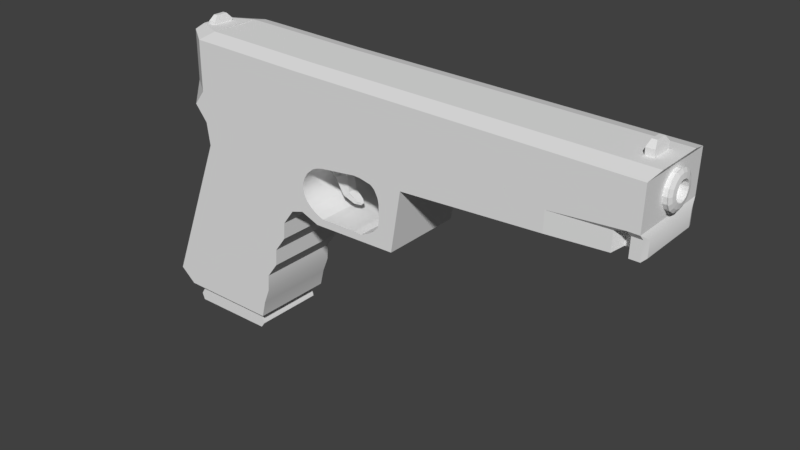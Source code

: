 # Source: Pistol.blend  (saved by Blender 2.78.0; exported with 4.5.12 LTS)
import bpy
from mathutils import Matrix  # noqa: F401  (used for matrix-valued properties, if any)

bpy.ops.wm.read_factory_settings(use_empty=True)
scene = bpy.context.scene
scene.name = 'Scene'

# ---- collections
col_collection_1 = bpy.data.collections.new('Collection 1'); scene.collection.children.link(col_collection_1)

# ---- world
world_world = bpy.data.worlds.new('World'); scene.world = world_world
world_world.color = (0.05088, 0.05088, 0.05088)
world_world.use_sun_shadow = False
world_world.sun_shadow_jitter_overblur = 0.0
world_world.cycles.sampling_method = 'MANUAL'

# ---- meshes
me_cylinder_001 = bpy.data.meshes.new('Cylinder.001')
me_cylinder_001.from_pydata([(1.006, 0.2681, 0.0), (1.094, 0.2681, -5.96e-08), (1.006, 0.2477, -0.1026), (1.094, 0.2477, -0.1026), (1.006, 0.1896, -0.1896), (1.094, 0.1896, -0.1896), (1.006, 0.1026, -0.2477), (1.094, 0.1026, -0.2477), (1.006, 2.285e-07, -0.2681), (1.094, 2.285e-07, -0.2681), (1.006, -0.1026, -0.2477), (1.094, -0.1026, -0.2477), (1.006, -0.1896, -0.1896), (1.094, -0.1896, -0.1896), (1.006, -0.2477, -0.1026), (1.094, -0.2477, -0.1026), (1.006, -0.2681, -5.96e-08), (1.094, -0.2681, -1.192e-07), (1.006, -0.2477, 0.1026), (1.094, -0.2477, 0.1026), (1.006, -0.1896, 0.1896), (1.094, -0.1896, 0.1896), (1.006, -0.1026, 0.2477), (1.094, -0.1026, 0.2477), (1.006, 2.434e-07, 0.2681), (1.094, 2.434e-07, 0.2681), (1.006, 0.1026, 0.2477), (1.094, 0.1026, 0.2477), (1.006, 0.1896, 0.1896), (1.094, 0.1896, 0.1896), (1.006, 0.2477, 0.1026), (1.094, 0.2477, 0.1026), (1.102, 0.2681, -5.96e-08), (1.102, 0.2477, -0.1026), (1.102, 0.1896, -0.1896), (1.102, 0.1026, -0.2477), (1.102, 2.285e-07, -0.2681), (1.102, -0.1026, -0.2477), (1.102, -0.1896, -0.1896), (1.102, -0.2477, -0.1026), (1.102, -0.2681, -1.192e-07), (1.102, -0.2477, 0.1026), (1.102, -0.1896, 0.1896), (1.102, -0.1026, 0.2477), (1.102, 2.434e-07, 0.2681), (1.102, 0.1026, 0.2477), (1.102, 0.1896, 0.1896), (1.102, 0.2477, 0.1026), (1.123, 0.2796, -5.96e-08), (1.123, 0.2583, -0.107), (1.123, 0.1977, -0.1977), (1.123, 0.107, -0.2583), (1.123, 2.207e-07, -0.2796), (1.123, -0.107, -0.2583), (1.123, -0.1977, -0.1977), (1.123, -0.2583, -0.107), (1.123, -0.2796, -1.192e-07), (1.123, -0.2583, 0.107), (1.123, -0.1977, 0.1977), (1.123, -0.107, 0.2583), (1.123, 2.363e-07, 0.2796), (1.123, 0.107, 0.2583), (1.123, 0.1977, 0.1977), (1.123, 0.2583, 0.107), (1.151, 0.2284, -5.96e-08), (1.151, 0.211, -0.08739), (1.151, 0.1615, -0.1615), (1.151, 0.08739, -0.211), (1.151, 2.31e-07, -0.2284), (1.151, -0.08739, -0.211), (1.151, -0.1615, -0.1615), (1.151, -0.211, -0.08739), (1.151, -0.2284, -1.192e-07), (1.151, -0.211, 0.08739), (1.151, -0.1615, 0.1615), (1.151, -0.08739, 0.211), (1.151, 2.437e-07, 0.2284), (1.151, 0.08739, 0.211), (1.151, 0.1615, 0.1615), (1.151, 0.211, 0.08739), (1.162, 0.1532, -5.96e-08), (1.162, 0.1415, -0.05862), (1.162, 0.1083, -0.1083), (1.162, 0.05862, -0.1415), (1.162, 2.337e-07, -0.1532), (1.162, -0.05862, -0.1415), (1.162, -0.1083, -0.1083), (1.162, -0.1415, -0.05862), (1.162, -0.1532, -1.192e-07), (1.162, -0.1415, 0.05862), (1.162, -0.1083, 0.1083), (1.162, -0.05862, 0.1415), (1.162, 2.422e-07, 0.1532), (1.162, 0.05862, 0.1415), (1.162, 0.1083, 0.1083), (1.162, 0.1415, 0.05862), (-1.568, 0.1532, -5.96e-08), (-1.568, 0.1415, -0.05862), (-1.568, 0.1083, -0.1083), (-1.568, 0.05862, -0.1415), (-1.568, -3.475e-07, -0.1532), (-1.568, -0.05862, -0.1415), (-1.568, -0.1083, -0.1083), (-1.568, -0.1415, -0.05862), (-1.568, -0.1532, -1.192e-07), (-1.568, -0.1415, 0.05862), (-1.568, -0.1083, 0.1083), (-1.568, -0.05862, 0.1415), (-1.568, -3.39e-07, 0.1532), (-1.568, 0.05862, 0.1415), (-1.568, 0.1083, 0.1083), (-1.568, 0.1415, 0.05862)], [], [(0, 1, 3, 2), (2, 3, 5, 4), (4, 5, 7, 6), (6, 7, 9, 8), (8, 9, 11, 10), (10, 11, 13, 12), (12, 13, 15, 14), (14, 15, 17, 16), (16, 17, 19, 18), (18, 19, 21, 20), (20, 21, 23, 22), (22, 23, 25, 24), (24, 25, 27, 26), (26, 27, 29, 28), (7, 5, 34, 35), (28, 29, 31, 30), (30, 31, 1, 0), (0, 2, 4, 6, 8, 10, 12, 14, 16, 18, 20, 22, 24, 26, 28, 30), (37, 36, 52, 53), (17, 15, 39, 40), (3, 1, 32, 33), (27, 25, 44, 45), (13, 11, 37, 38), (23, 21, 42, 43), (1, 31, 47, 32), (9, 7, 35, 36), (19, 17, 40, 41), (29, 27, 45, 46), (5, 3, 33, 34), (15, 13, 38, 39), (25, 23, 43, 44), (11, 9, 36, 37), (21, 19, 41, 42), (31, 29, 46, 47), (58, 57, 73, 74), (45, 44, 60, 61), (38, 37, 53, 54), (46, 45, 61, 62), (39, 38, 54, 55), (47, 46, 62, 63), (40, 39, 55, 56), (33, 32, 48, 49), (32, 47, 63, 48), (41, 40, 56, 57), (34, 33, 49, 50), (42, 41, 57, 58), (35, 34, 50, 51), (43, 42, 58, 59), (36, 35, 51, 52), (44, 43, 59, 60), (79, 78, 94, 95), (51, 50, 66, 67), (59, 58, 74, 75), (52, 51, 67, 68), (60, 59, 75, 76), (53, 52, 68, 69), (61, 60, 76, 77), (54, 53, 69, 70), (62, 61, 77, 78), (55, 54, 70, 71), (63, 62, 78, 79), (56, 55, 71, 72), (49, 48, 64, 65), (48, 63, 79, 64), (57, 56, 72, 73), (50, 49, 65, 66), (85, 84, 100, 101), (72, 71, 87, 88), (65, 64, 80, 81), (64, 79, 95, 80), (73, 72, 88, 89), (66, 65, 81, 82), (74, 73, 89, 90), (67, 66, 82, 83), (75, 74, 90, 91), (68, 67, 83, 84), (76, 75, 91, 92), (69, 68, 84, 85), (77, 76, 92, 93), (70, 69, 85, 86), (78, 77, 93, 94), (71, 70, 86, 87), (97, 96, 111, 110, 109, 108, 107, 106, 105, 104, 103, 102, 101, 100, 99, 98), (93, 92, 108, 109), (86, 85, 101, 102), (94, 93, 109, 110), (87, 86, 102, 103), (95, 94, 110, 111), (88, 87, 103, 104), (81, 80, 96, 97), (80, 95, 111, 96), (89, 88, 104, 105), (82, 81, 97, 98), (90, 89, 105, 106), (83, 82, 98, 99), (91, 90, 106, 107), (84, 83, 99, 100), (92, 91, 107, 108)])
me_cylinder_001.use_remesh_preserve_volume = False
me_cylinder_001.use_remesh_preserve_attributes = False
me_cylinder_001.use_mirror_vertex_groups = False
me_cylinder_001.update()
me_cube_002 = bpy.data.meshes.new('Cube.002')
me_cube_002.from_pydata([(-0.8945, -0.07686, -0.8499), (-0.9935, -0.05727, 0.9619), (-0.92, 0.08784, -0.803), (-1.019, 0.1074, 1.009), (0.9651, -0.1049, -1.11), (0.866, -0.08532, 0.7015), (0.9396, 0.05979, -1.063), (0.8405, 0.07938, 0.7483), (-0.5465, -0.2527, -1.447), (-0.5512, 0.2529, -1.44), (0.6638, -0.2579, -1.617), (0.659, 0.2477, -1.61), (-0.6192, -0.3064, -3.637), (-0.6192, 0.3064, -3.637), (-0.006426, -0.3064, -3.637), (-0.006426, 0.3064, -3.637), (-0.1908, -0.2086, -5.053), (-0.1908, 0.2086, -5.053), (0.2264, -0.2086, -5.053), (0.2264, 0.2086, -5.053), (0.151, -0.07068, -5.561), (0.151, 0.07068, -5.561), (0.2865, -0.07068, -5.495), (0.2865, 0.07068, -5.495)], [], [(0, 1, 3, 2), (2, 3, 7, 6), (6, 7, 5, 4), (4, 5, 1, 0), (2, 0, 4, 6), (7, 3, 1, 5), (0, 8, 10, 4), (6, 11, 9, 2), (8, 12, 14, 10), (11, 15, 13, 9), (12, 16, 18, 14), (15, 19, 17, 13), (16, 20, 22, 18), (19, 23, 21, 17), (10, 14, 15, 11), (6, 4, 10, 11), (14, 18, 19, 15), (18, 22, 23, 19), (23, 22, 20, 21), (12, 8, 9, 13), (16, 12, 13, 17), (20, 16, 17, 21), (9, 8, 0, 2)])
me_cube_002.use_remesh_preserve_volume = False
me_cube_002.use_remesh_preserve_attributes = False
me_cube_002.use_mirror_vertex_groups = False
me_cube_002.update()
me_cube_001 = bpy.data.meshes.new('Cube.001')
me_cube_001.from_pydata([(-1.05, -1.0, -1.044), (-1.0, -1.0, 1.0), (-1.05, 1.0, -1.044), (-1.0, 1.0, 1.0), (0.9858, -1.0, -0.9563), (1.028, -1.0, 1.131), (0.9858, 1.0, -0.9563), (1.028, 1.0, 1.131), (-1.11, -1.0, -0.06561), (-1.11, 1.0, -0.06561), (1.085, 1.0, -0.1312), (1.085, -1.0, -0.1312), (-0.9329, -0.9329, 1.574), (-0.9329, 0.9329, 1.574), (0.9594, -0.9329, 1.697), (0.9594, 0.9329, 1.697), (-1.222, -1.175, 1.822), (-1.222, 1.175, 1.822), (1.211, -1.175, 1.825), (1.211, 1.175, 1.825), (0.1508, -1.175, 24.23), (0.1508, 1.175, 24.23), (2.378, -1.175, 20.92), (2.378, 1.175, 20.92), (-1.604, -1.175, 3.787), (-1.604, 1.175, 3.787), (-0.157, -1.175, 26.19), (-0.157, 1.175, 26.19), (1.466, -1.175, 6.713), (1.77, -1.175, 11.45), (2.074, -1.175, 16.19), (-0.1924, -1.175, 18.62), (-0.5356, -1.175, 13.02), (-0.8788, -1.175, 7.423), (-0.8788, 1.175, 7.423), (-0.5356, 1.175, 13.02), (-0.1924, 1.175, 18.62), (2.074, 1.175, 16.19), (1.77, 1.175, 11.45), (1.466, 1.175, 6.713), (-0.5186, -1.175, 20.59), (-0.8803, -1.175, 14.99), (-1.242, -1.175, 9.388), (-1.242, 1.175, 9.388), (-0.8803, 1.175, 14.99), (-0.5186, 1.175, 20.59), (2.103, -1.175, 18.63), (-0.0208, 1.175, 21.42), (-0.3378, 1.175, 23.39), (-0.0208, -1.175, 21.42), (2.103, 1.175, 18.63), (-0.3378, -1.175, 23.39), (1.799, -1.175, 13.89), (-0.364, -1.175, 15.82), (-0.364, 1.175, 15.82), (1.799, 1.175, 13.89), (-0.6994, -1.175, 17.79), (-0.6994, 1.175, 17.79), (1.495, -1.175, 9.157), (-0.7072, -1.175, 10.22), (-0.7072, 1.175, 10.22), (1.495, 1.175, 9.157), (-1.061, -1.175, 12.19), (-1.061, 1.175, 12.19), (-1.05, -1.175, 4.622), (1.314, 1.175, 4.344), (-1.423, -1.175, 6.587), (1.314, -1.175, 4.344), (-1.05, 1.175, 4.622), (-1.423, 1.175, 6.587), (0.1274, -1.175, 31.12), (0.1274, 1.175, 31.12), (-0.2295, -1.175, 29.53), (-0.2295, 1.175, 29.53), (-0.2611, -1.175, 33.94), (-0.2611, 1.175, 33.94), (-0.5315, -1.175, 31.8), (-0.5315, 1.175, 31.8), (-0.9336, -0.5942, 33.92), (-0.9336, 0.5941, 33.92), (-0.9642, -0.5942, 32.57), (-0.9642, 0.5941, 32.57), (-1.026, -0.3732, 33.74), (-1.026, 0.3732, 33.74), (-1.045, -0.3732, 32.89), (-1.045, 0.3732, 32.89), (0.3219, -1.175, 33.87), (0.3219, 1.175, 33.87), (2.612, -1.175, 33.51), (2.612, 1.175, 33.51), (-0.2449, -1.175, 41.24), (-0.2449, 1.175, 41.24), (-0.9174, -0.5942, 41.22), (-0.9174, 0.5941, 41.22), (0.3381, -1.175, 41.17), (0.3381, 1.175, 41.17), (2.629, -1.175, 40.81), (2.629, 1.175, 40.81), (0.3248, -1.175, 35.2), (-0.2582, -1.175, 35.27), (-0.9307, -0.5942, 35.26), (-0.9307, 0.5941, 35.26), (2.615, 1.175, 34.85), (2.615, -1.175, 34.85), (-0.2582, 1.175, 35.27), (0.3248, 1.175, 35.2), (10.32, -1.175, 40.17), (10.32, 1.175, 40.17), (10.31, 1.175, 34.2), (10.31, -1.175, 34.2), (10.59, -1.175, 40.15), (10.59, 1.175, 40.15), (10.57, 1.175, 34.18), (10.57, -1.175, 34.18), (-0.7335, -0.3012, 41.0), (-0.7335, -0.3012, 42.19), (-0.7335, 0.3012, 41.0), (-0.7335, 0.3012, 42.19), (-0.5392, -0.3012, 41.0), (-0.5392, -0.3012, 42.19), (-0.5392, 0.3012, 41.0), (-0.5392, 0.3012, 42.19), (-0.6886, -0.1618, 42.98), (-0.6886, 0.1618, 42.98), (-0.5842, -0.1618, 42.98), (-0.5842, 0.1618, 42.98), (-0.1796, -0.6981, 41.86), (-0.1796, 0.6981, 41.86), (-0.8521, -0.3529, 41.84), (-0.8521, 0.3529, 41.84), (0.4034, -0.6981, 41.79), (0.4034, 0.6981, 41.79), (2.694, -0.6981, 41.43), (2.694, 0.6981, 41.43), (10.39, -0.6981, 40.79), (10.39, 0.6981, 40.79), (10.65, -0.6981, 40.77), (10.65, 0.6981, 40.77), (5.166, -1.175, 20.69), (5.166, 1.175, 20.69), (8.7, -1.175, 33.49), (8.7, 1.175, 33.49), (2.922, -1.175, 33.49), (2.679, -1.175, 21.48), (2.677, 1.175, 21.53), (2.92, 1.175, 33.49), (3.113, -1.175, 20.43), (3.376, -1.175, 33.46), (3.352, 1.175, 33.46), (3.13, 1.175, 20.48), (8.691, 1.175, 30.59), (2.853, 1.175, 30.19), (3.29, 1.175, 29.88), (8.692, -1.175, 30.58), (2.864, -1.175, 30.61), (3.312, -1.175, 30.34), (2.819, 1.175, 28.53), (5.423, 1.175, 29.52), (5.401, -1.175, 29.52), (2.82, -1.175, 28.47), (4.368, 1.175, 21.54), (4.368, -1.175, 21.54), (4.175, 1.175, 21.63), (4.175, -1.175, 21.63), (4.544, 1.175, 22.05), (4.544, -1.175, 22.05), (3.7, 1.175, 21.59), (3.7, -1.175, 21.59), (3.512, 1.175, 21.59), (3.512, -1.175, 21.59), (4.844, 1.175, 26.77), (4.844, -1.175, 26.77), (2.774, 1.175, 24.04), (2.774, -1.175, 24.04), (2.771, 1.175, 26.14), (2.795, 1.175, 26.57), (2.795, -1.175, 26.57), (4.837, 1.175, 24.12), (4.837, -1.175, 24.12), (4.695, 1.175, 22.68), (4.695, -1.175, 22.68), (4.816, 1.175, 23.41), (4.816, -1.175, 23.41), (4.846, 1.175, 25.06), (4.846, -1.175, 25.06), (2.957, -1.175, 22.58), (2.957, 1.175, 22.58), (2.847, -1.175, 23.27), (2.847, 1.175, 23.27), (3.289, 1.175, 21.52), (3.289, -1.175, 21.52), (3.107, -1.175, 21.99), (3.107, 1.175, 21.99), (3.166, 1.175, 21.84), (3.154, -1.175, 21.87), (4.846, 1.175, 25.88), (4.846, -1.175, 25.88), (2.747, 1.175, 25.72), (2.747, -1.175, 25.72), (3.977, 1.175, 21.58), (3.977, -1.175, 21.58), (2.74, 1.175, 24.87), (2.74, -1.175, 24.87), (2.774, -1.175, 26.2), (2.743, 1.175, 24.8), (2.745, -1.175, 24.76), (2.88, 1.175, 27.37), (2.88, -1.175, 27.37), (4.814, 1.175, 27.58), (4.814, -1.175, 27.58), (3.173, -1.175, 28.58), (3.173, 1.175, 28.58), (4.731, 1.175, 28.51), (4.731, -1.175, 28.51), (3.049, -1.175, 28.24), (3.06, 1.175, 28.29), (3.014, 1.175, 28.1), (3.014, -1.175, 28.1), (3.319, -1.175, 28.79), (3.382, 1.175, 28.85), (3.298, 1.175, 28.84), (3.383, -1.175, 28.83), (4.623, 1.175, 29.01), (4.642, 1.175, 28.94), (4.623, -1.175, 29.01), (4.648, -1.175, 28.92), (4.343, 1.175, 29.38), (4.343, -1.175, 29.38), (3.539, 1.175, 28.96), (3.539, -1.175, 28.96), (4.175, 1.175, 29.42), (4.175, -1.175, 29.42), (3.735, 1.175, 29.09), (3.735, -1.175, 29.09), (3.988, 1.175, 29.27), (3.988, -1.175, 29.27), (10.12, -0.3012, 40.54), (10.12, -0.3012, 41.74), (10.12, 0.3012, 40.54), (10.12, 0.3012, 41.74), (10.31, -0.3012, 40.54), (10.31, -0.3012, 41.74), (10.31, 0.3012, 40.54), (10.31, 0.3012, 41.74), (10.16, -0.1618, 42.52), (10.16, 0.1618, 42.52), (10.27, -0.1618, 42.52), (10.27, 0.1618, 42.52), (10.03, -1.089, 33.55), (10.03, 1.089, 33.55), (10.02, 1.089, 30.87), (10.02, -1.089, 30.86), (10.13, -0.7659, 33.16), (10.13, 0.7659, 33.16), (10.12, 0.7659, 31.27), (10.13, -0.7659, 31.26), (10.26, -0.7659, 33.11), (10.26, 0.7659, 33.11), (10.25, 0.7659, 31.22), (10.25, -0.7659, 31.22), (10.36, -1.069, 33.49), (10.36, 1.069, 33.49), (10.35, 1.069, 30.85), (10.35, -1.069, 30.84), (10.59, -1.069, 33.49), (10.59, 1.069, 33.49), (10.58, 1.069, 30.85), (10.58, -1.069, 30.84), (10.64, -0.8954, 33.27), (10.64, 0.8954, 33.27), (10.63, 0.8954, 31.06), (10.63, -0.8954, 31.06)], [], [(8, 1, 3, 9), (9, 3, 7, 10), (10, 7, 5, 11), (11, 5, 1, 8), (2, 6, 4, 0), (1, 5, 14, 12), (4, 11, 8, 0), (6, 10, 11, 4), (2, 9, 10, 6), (0, 8, 9, 2), (14, 15, 19, 18), (7, 3, 13, 15), (5, 7, 15, 14), (3, 1, 12, 13), (49, 46, 22, 20), (13, 12, 16, 17), (12, 14, 18, 16), (15, 13, 17, 19), (22, 88, 89, 23), (50, 47, 21, 23), (46, 50, 23, 22), (68, 17, 25, 69), (48, 51, 26, 27), (21, 27, 73, 71), (49, 20, 26, 51), (17, 16, 24, 25), (64, 33, 42, 66), (59, 32, 41, 62), (53, 31, 40, 56), (69, 66, 42, 43), (63, 62, 41, 44), (57, 56, 40, 45), (47, 36, 45, 48), (54, 35, 44, 57), (60, 34, 43, 63), (67, 65, 39, 28), (58, 61, 38, 29), (52, 55, 37, 30), (65, 68, 34, 39), (61, 60, 35, 38), (55, 54, 36, 37), (64, 67, 28, 33), (59, 58, 29, 32), (53, 52, 30, 31), (21, 47, 48, 27), (31, 49, 51, 40), (45, 40, 51, 48), (30, 37, 50, 46), (37, 36, 47, 50), (31, 30, 46, 49), (32, 29, 52, 53), (38, 35, 54, 55), (29, 38, 55, 52), (36, 54, 57, 45), (44, 41, 56, 57), (32, 53, 56, 41), (33, 28, 58, 59), (39, 34, 60, 61), (28, 39, 61, 58), (35, 60, 63, 44), (43, 42, 62, 63), (33, 59, 62, 42), (16, 18, 67, 64), (19, 17, 68, 65), (18, 19, 65, 67), (25, 24, 66, 69), (16, 64, 66, 24), (34, 68, 69, 43), (72, 70, 74, 76), (20, 21, 71, 70), (27, 26, 72, 73), (26, 20, 70, 72), (75, 77, 81, 79), (73, 72, 76, 77), (71, 73, 77, 75), (70, 71, 75, 74), (79, 81, 85, 83), (102, 97, 107, 108), (76, 74, 78, 80), (77, 76, 80, 81), (82, 83, 85, 84), (78, 79, 83, 82), (80, 78, 82, 84), (81, 80, 84, 85), (101, 100, 92, 93), (21, 20, 86, 87), (20, 22, 88, 86), (23, 21, 87, 89), (99, 98, 94, 90), (74, 70, 86), (86, 70, 20), (87, 21, 71), (87, 71, 75), (90, 91, 93, 92), (97, 95, 94, 96), (95, 91, 90, 94), (104, 101, 93, 91), (105, 104, 91, 95), (98, 103, 96, 94), (100, 99, 90, 92), (102, 105, 95, 97), (89, 87, 105, 102), (78, 74, 99, 100), (86, 88, 103, 98), (87, 75, 104, 105), (75, 79, 101, 104), (74, 86, 98, 99), (79, 78, 100, 101), (88, 103, 102, 89), (106, 109, 113, 110), (96, 103, 109, 106), (97, 96, 106, 107), (103, 109, 108, 102), (113, 112, 111, 110), (107, 106, 110, 111), (109, 113, 112, 108), (108, 107, 111, 112), (114, 115, 117, 116), (116, 117, 121, 120), (120, 121, 119, 118), (118, 119, 115, 114), (116, 120, 118, 114), (119, 121, 125, 124), (125, 123, 122, 124), (117, 115, 122, 123), (115, 119, 124, 122), (121, 117, 123, 125), (97, 95, 131, 133), (91, 93, 129, 127), (95, 91, 127, 131), (110, 136, 134, 106), (92, 90, 126, 128), (90, 91, 127, 126), (106, 134, 132, 96), (94, 96, 132, 130), (111, 107, 135, 137), (97, 133, 135, 107), (94, 130, 126, 90), (127, 129, 128, 126, 130, 132, 134, 136, 137, 135, 133, 131), (110, 111, 137, 136), (152, 148, 141, 150), (88, 22, 143, 205, 202, 198, 203, 159, 154, 142), (23, 89, 145, 151, 156, 174, 197, 201, 204, 144), (159, 203, 176, 207, 217, 214), (151, 145, 148, 152), (156, 151, 152, 220, 211, 215), (142, 154, 155, 147), (147, 155, 153, 140), (149, 193, 189, 168, 166, 199, 162, 160, 164, 179, 181, 177, 183, 195, 170, 208, 212, 223, 157, 139), (144, 204, 172, 188, 186, 192, 193, 149), (154, 159, 214, 210, 218, 155), (155, 218, 221, 229, 233, 235, 231, 227, 224, 225, 158, 153), (103, 147, 140, 109), (147, 103, 88, 142), (102, 108, 141, 148), (145, 89, 102, 148), (146, 149, 139, 138), (158, 138, 139, 157), (157, 150, 153, 158), (150, 153, 140, 141), (140, 109, 108, 141), (144, 149, 146, 143, 22, 23), (183, 184, 196, 195), (179, 180, 182, 181), (181, 182, 178, 177), (197, 198, 202, 201), (170, 171, 209, 208), (195, 196, 171, 170), (194, 191, 185, 187, 173, 205, 143, 146), (212, 213, 225, 224, 222, 223), (232, 233, 229, 228), (166, 167, 200, 199), (206, 207, 176, 175), (199, 200, 163, 162), (228, 229, 221, 219), (222, 224, 227, 226), (189, 190, 169, 168), (226, 227, 231, 230), (215, 216, 206, 175, 174, 156), (164, 165, 180, 179), (211, 210, 214, 217, 216, 215), (175, 176, 203, 198, 197, 174), (160, 161, 165, 164), (192, 191, 194, 190, 189, 193), (188, 187, 185, 186), (234, 235, 233, 232), (208, 209, 213, 212), (201, 202, 205, 173, 172, 204), (177, 178, 184, 183), (168, 169, 167, 166), (219, 221, 218, 210, 211, 220), (230, 231, 235, 234), (162, 163, 161, 160), (172, 173, 187, 188), (216, 217, 207, 206), (225, 213, 209, 171, 196, 184, 178, 182, 180, 165, 161, 163, 200, 167, 169, 190, 194, 146, 138, 158), (204, 201, 197, 174), (186, 185, 191, 192), (157, 223, 222, 226, 230, 234, 232, 228, 219, 220, 152, 150), (236, 237, 239, 238), (238, 239, 243, 242), (242, 243, 241, 240), (240, 241, 237, 236), (238, 242, 240, 236), (241, 243, 247, 246), (247, 245, 244, 246), (239, 237, 244, 245), (237, 241, 246, 244), (243, 239, 245, 247), (153, 251, 248, 140), (141, 249, 250, 150), (251, 255, 252, 248), (249, 253, 254, 250), (255, 259, 256, 252), (253, 257, 258, 254), (259, 263, 260, 256), (257, 261, 262, 258), (263, 267, 264, 260), (261, 265, 266, 262), (267, 271, 268, 264), (265, 269, 270, 266), (270, 269, 268, 271), (113, 109, 260, 264), (256, 260, 109, 252), (109, 140, 248), (248, 252, 109), (268, 269, 112, 113), (264, 268, 113), (269, 265, 112), (265, 261, 108, 112), (257, 253, 108, 261), (108, 249, 141), (249, 108, 253), (250, 251, 153, 150), (255, 251, 250, 254), (259, 255, 254, 258), (263, 259, 258, 262), (267, 263, 262, 266), (271, 267, 266, 270)])
me_cube_001.polygons.foreach_set('use_smooth', [True] * 239)
me_cube_001.use_remesh_preserve_volume = False
me_cube_001.use_remesh_preserve_attributes = False
me_cube_001.use_mirror_vertex_groups = False
me_cube_001.update()

# ---- objects
ob_cylinder = bpy.data.objects.new('Cylinder', me_cylinder_001)
ob_cube_001 = bpy.data.objects.new('Cube.001', me_cube_002)
ob_cube = bpy.data.objects.new('Cube', me_cube_001)

# ---- transforms, parenting, visibility, modifiers, constraints
ob_cylinder.location = (3.169, 0.01512, 1.747)
ob_cylinder.lineart.crease_threshold = 0.0
ob_cube_001.location = (-0.8942, -0.1942, 0.708)
ob_cube_001.rotation_euler = (0.01084, -0.622, 0.02708)
ob_cube_001.scale = (0.2081, 0.2817, 0.1284)
ob_cube_001.lineart.crease_threshold = 0.0
ob_cube.location = (-3.006, 3.218e-07, -2.395)
ob_cube.scale = (0.682, 0.5743, 0.1111)
ob_cube.lineart.crease_threshold = 0.0
_m = ob_cube.modifiers.new('EdgeSplit', 'EDGE_SPLIT')
_m.split_angle = 0.08727

# ---- collection membership
col_collection_1.objects.link(ob_cylinder)
col_collection_1.objects.link(ob_cube_001)
col_collection_1.objects.link(ob_cube)

# ---- scene / render settings (as saved in the file)
scene.frame_start = 1; scene.frame_end = 250; scene.frame_set(1)
scene.render.engine = 'BLENDER_EEVEE_NEXT'
scene.render.resolution_percentage = 50
scene.render.dither_intensity = 0.0
scene.cycles.use_denoising = False
scene.cycles.samples = 128
scene.cycles.sampling_pattern = 'TABULATED_SOBOL'
scene.cycles.light_sampling_threshold = 0.0
scene.cycles.use_adaptive_sampling = False
scene.cycles.use_light_tree = False
scene.cycles.blur_glossy = 0.0
scene.cycles.sample_clamp_indirect = 0.0
scene.view_settings.view_transform = 'Standard'
bpy.context.view_layer.update()

# ---- added for rendering (the .blend has no active camera and no usable light): camera, sun
cam_auto = bpy.data.cameras.new('AutoCamera')
cam_auto.lens = 50.0
cam_auto.sensor_width = 36.0
cam_auto.clip_end = 1000.0
ob_auto_camera = bpy.data.objects.new('AutoCamera', cam_auto)
scene.collection.objects.link(ob_auto_camera)
ob_auto_camera.location = (9.21899, -10.9238, 7.21655)
ob_auto_camera.rotation_euler = (1.09748, -7.21219e-08, 0.694738)
scene.camera = ob_auto_camera
light_auto_sun = bpy.data.lights.new('AutoSun', 'SUN')
light_auto_sun.energy = 3.0
light_auto_sun.angle = 0.0523599
ob_auto_sun = bpy.data.objects.new('AutoSun', light_auto_sun)
scene.collection.objects.link(ob_auto_sun)
ob_auto_sun.rotation_euler = (0.872665, 0.174533, 0.523599)
bpy.context.view_layer.update()
